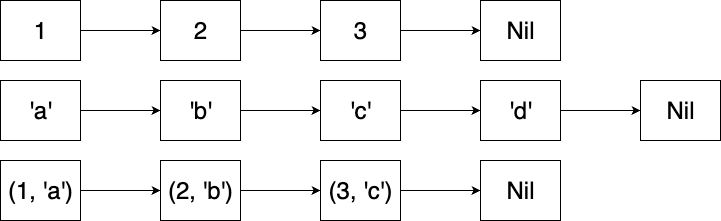

The diagram above was exported from draw.io. Its source (the exported page's mxGraphModel, read from the mxfile embedded in the PNG):
<mxGraphModel dx="1687" dy="1184" grid="1" gridSize="10" guides="1" tooltips="1" connect="1" arrows="1" fold="1" page="1" pageScale="1" pageWidth="827" pageHeight="1169" math="0" shadow="0">
  <root>
    <mxCell id="0" />
    <mxCell id="1" parent="0" />
    <mxCell id="nvIC63uR-ovGKBUbHVNu-3" value="" style="edgeStyle=orthogonalEdgeStyle;rounded=0;orthogonalLoop=1;jettySize=auto;html=1;fontSize=24;" parent="1" source="nvIC63uR-ovGKBUbHVNu-1" target="nvIC63uR-ovGKBUbHVNu-2" edge="1">
      <mxGeometry relative="1" as="geometry" />
    </mxCell>
    <mxCell id="nvIC63uR-ovGKBUbHVNu-1" value="&lt;span style=&quot;font-size: 24px;&quot;&gt;1&lt;/span&gt;" style="rounded=0;whiteSpace=wrap;html=1;fontSize=24;" parent="1" vertex="1">
      <mxGeometry width="80" height="60" as="geometry" />
    </mxCell>
    <mxCell id="nvIC63uR-ovGKBUbHVNu-5" value="" style="edgeStyle=orthogonalEdgeStyle;rounded=0;orthogonalLoop=1;jettySize=auto;html=1;fontSize=24;" parent="1" source="nvIC63uR-ovGKBUbHVNu-2" target="nvIC63uR-ovGKBUbHVNu-4" edge="1">
      <mxGeometry relative="1" as="geometry" />
    </mxCell>
    <mxCell id="nvIC63uR-ovGKBUbHVNu-2" value="&lt;span style=&quot;font-size: 24px;&quot;&gt;2&lt;/span&gt;" style="rounded=0;whiteSpace=wrap;html=1;fontSize=24;" parent="1" vertex="1">
      <mxGeometry x="160" width="80" height="60" as="geometry" />
    </mxCell>
    <mxCell id="nvIC63uR-ovGKBUbHVNu-35" value="" style="edgeStyle=orthogonalEdgeStyle;rounded=0;orthogonalLoop=1;jettySize=auto;html=1;" parent="1" source="nvIC63uR-ovGKBUbHVNu-4" target="nvIC63uR-ovGKBUbHVNu-34" edge="1">
      <mxGeometry relative="1" as="geometry" />
    </mxCell>
    <mxCell id="nvIC63uR-ovGKBUbHVNu-4" value="&lt;span style=&quot;font-size: 24px;&quot;&gt;3&lt;/span&gt;" style="rounded=0;whiteSpace=wrap;html=1;fontSize=24;" parent="1" vertex="1">
      <mxGeometry x="320" width="80" height="60" as="geometry" />
    </mxCell>
    <mxCell id="nvIC63uR-ovGKBUbHVNu-8" value="" style="edgeStyle=orthogonalEdgeStyle;rounded=0;orthogonalLoop=1;jettySize=auto;html=1;fontSize=24;" parent="1" source="nvIC63uR-ovGKBUbHVNu-9" target="nvIC63uR-ovGKBUbHVNu-11" edge="1">
      <mxGeometry relative="1" as="geometry" />
    </mxCell>
    <mxCell id="nvIC63uR-ovGKBUbHVNu-9" value="&lt;span style=&quot;font-size: 24px;&quot;&gt;'a'&lt;/span&gt;" style="rounded=0;whiteSpace=wrap;html=1;fontSize=24;" parent="1" vertex="1">
      <mxGeometry y="80" width="80" height="60" as="geometry" />
    </mxCell>
    <mxCell id="nvIC63uR-ovGKBUbHVNu-10" value="" style="edgeStyle=orthogonalEdgeStyle;rounded=0;orthogonalLoop=1;jettySize=auto;html=1;fontSize=24;" parent="1" source="nvIC63uR-ovGKBUbHVNu-11" target="nvIC63uR-ovGKBUbHVNu-13" edge="1">
      <mxGeometry relative="1" as="geometry" />
    </mxCell>
    <mxCell id="nvIC63uR-ovGKBUbHVNu-11" value="&lt;span style=&quot;font-size: 24px;&quot;&gt;'b'&lt;/span&gt;" style="rounded=0;whiteSpace=wrap;html=1;fontSize=24;" parent="1" vertex="1">
      <mxGeometry x="160" y="80" width="80" height="60" as="geometry" />
    </mxCell>
    <mxCell id="nvIC63uR-ovGKBUbHVNu-12" value="" style="edgeStyle=orthogonalEdgeStyle;rounded=0;orthogonalLoop=1;jettySize=auto;html=1;fontSize=24;" parent="1" source="nvIC63uR-ovGKBUbHVNu-13" target="nvIC63uR-ovGKBUbHVNu-14" edge="1">
      <mxGeometry relative="1" as="geometry" />
    </mxCell>
    <mxCell id="nvIC63uR-ovGKBUbHVNu-13" value="&lt;span style=&quot;font-size: 24px;&quot;&gt;'c'&lt;/span&gt;" style="rounded=0;whiteSpace=wrap;html=1;fontSize=24;" parent="1" vertex="1">
      <mxGeometry x="320" y="80" width="80" height="60" as="geometry" />
    </mxCell>
    <mxCell id="nvIC63uR-ovGKBUbHVNu-37" value="" style="edgeStyle=orthogonalEdgeStyle;rounded=0;orthogonalLoop=1;jettySize=auto;html=1;" parent="1" source="nvIC63uR-ovGKBUbHVNu-14" target="nvIC63uR-ovGKBUbHVNu-36" edge="1">
      <mxGeometry relative="1" as="geometry" />
    </mxCell>
    <mxCell id="nvIC63uR-ovGKBUbHVNu-14" value="&lt;span style=&quot;font-size: 24px;&quot;&gt;'d'&lt;/span&gt;" style="rounded=0;whiteSpace=wrap;html=1;fontSize=24;" parent="1" vertex="1">
      <mxGeometry x="480" y="80" width="80" height="60" as="geometry" />
    </mxCell>
    <mxCell id="nvIC63uR-ovGKBUbHVNu-27" value="" style="edgeStyle=orthogonalEdgeStyle;rounded=0;orthogonalLoop=1;jettySize=auto;html=1;fontSize=24;" parent="1" source="nvIC63uR-ovGKBUbHVNu-28" target="nvIC63uR-ovGKBUbHVNu-30" edge="1">
      <mxGeometry relative="1" as="geometry" />
    </mxCell>
    <mxCell id="nvIC63uR-ovGKBUbHVNu-28" value="&lt;span style=&quot;font-size: 24px;&quot;&gt;(1, 'a')&lt;/span&gt;" style="rounded=0;whiteSpace=wrap;html=1;fontSize=24;" parent="1" vertex="1">
      <mxGeometry y="160" width="80" height="60" as="geometry" />
    </mxCell>
    <mxCell id="nvIC63uR-ovGKBUbHVNu-29" value="" style="edgeStyle=orthogonalEdgeStyle;rounded=0;orthogonalLoop=1;jettySize=auto;html=1;fontSize=24;" parent="1" source="nvIC63uR-ovGKBUbHVNu-30" target="nvIC63uR-ovGKBUbHVNu-32" edge="1">
      <mxGeometry relative="1" as="geometry" />
    </mxCell>
    <mxCell id="nvIC63uR-ovGKBUbHVNu-30" value="&lt;span style=&quot;font-size: 24px;&quot;&gt;(2, 'b')&lt;/span&gt;" style="rounded=0;whiteSpace=wrap;html=1;fontSize=24;" parent="1" vertex="1">
      <mxGeometry x="160" y="160" width="80" height="60" as="geometry" />
    </mxCell>
    <mxCell id="nvIC63uR-ovGKBUbHVNu-31" value="" style="edgeStyle=orthogonalEdgeStyle;rounded=0;orthogonalLoop=1;jettySize=auto;html=1;fontSize=24;" parent="1" source="nvIC63uR-ovGKBUbHVNu-32" target="nvIC63uR-ovGKBUbHVNu-33" edge="1">
      <mxGeometry relative="1" as="geometry" />
    </mxCell>
    <mxCell id="nvIC63uR-ovGKBUbHVNu-32" value="&lt;span style=&quot;font-size: 24px;&quot;&gt;(3, 'c')&lt;/span&gt;" style="rounded=0;whiteSpace=wrap;html=1;fontSize=24;" parent="1" vertex="1">
      <mxGeometry x="320" y="160" width="80" height="60" as="geometry" />
    </mxCell>
    <mxCell id="nvIC63uR-ovGKBUbHVNu-33" value="&lt;span style=&quot;font-size: 24px;&quot;&gt;Nil&lt;/span&gt;" style="rounded=0;whiteSpace=wrap;html=1;fontSize=24;" parent="1" vertex="1">
      <mxGeometry x="480" y="160" width="80" height="60" as="geometry" />
    </mxCell>
    <mxCell id="nvIC63uR-ovGKBUbHVNu-34" value="Nil" style="rounded=0;whiteSpace=wrap;html=1;fontSize=24;" parent="1" vertex="1">
      <mxGeometry x="480" width="80" height="60" as="geometry" />
    </mxCell>
    <mxCell id="nvIC63uR-ovGKBUbHVNu-36" value="&lt;span style=&quot;font-size: 24px;&quot;&gt;Nil&lt;/span&gt;" style="rounded=0;whiteSpace=wrap;html=1;fontSize=24;" parent="1" vertex="1">
      <mxGeometry x="640" y="80" width="80" height="60" as="geometry" />
    </mxCell>
  </root>
</mxGraphModel>